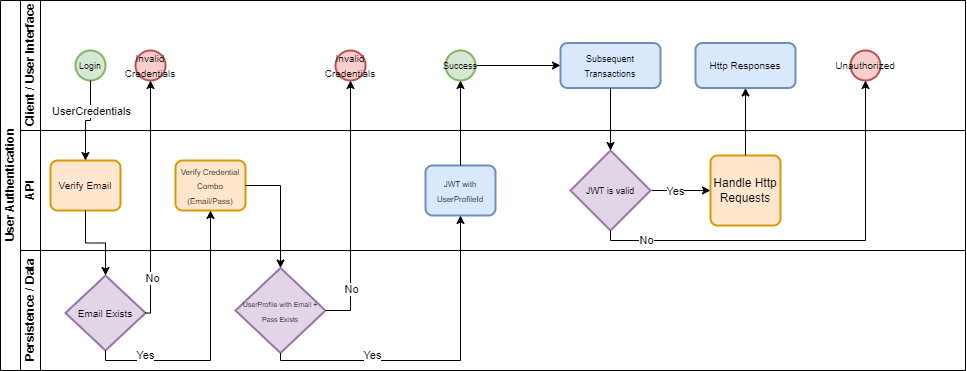

The diagram above was exported from draw.io. Its source (the exported page's mxGraphModel, read from the mxfile embedded in the PNG):
<mxGraphModel dx="678" dy="409" grid="1" gridSize="10" guides="1" tooltips="1" connect="1" arrows="1" fold="1" page="1" pageScale="1" pageWidth="850" pageHeight="1100" math="0" shadow="0">
  <root>
    <mxCell id="0" />
    <mxCell id="1" parent="0" />
    <mxCell id="vGdrbaIw6soc-wSYrkdy-1" value="User Authentication" style="swimlane;childLayout=stackLayout;resizeParent=1;resizeParentMax=0;horizontal=0;startSize=20;horizontalStack=0;html=1;" vertex="1" parent="1">
      <mxGeometry x="190" y="180" width="965" height="370" as="geometry" />
    </mxCell>
    <mxCell id="vGdrbaIw6soc-wSYrkdy-2" value="Client / User Interface" style="swimlane;startSize=20;horizontal=0;html=1;" vertex="1" parent="vGdrbaIw6soc-wSYrkdy-1">
      <mxGeometry x="20" width="945" height="130" as="geometry" />
    </mxCell>
    <mxCell id="vGdrbaIw6soc-wSYrkdy-37" style="edgeStyle=orthogonalEdgeStyle;rounded=0;orthogonalLoop=1;jettySize=auto;html=1;" edge="1" parent="vGdrbaIw6soc-wSYrkdy-2" source="vGdrbaIw6soc-wSYrkdy-5" target="vGdrbaIw6soc-wSYrkdy-36">
      <mxGeometry relative="1" as="geometry" />
    </mxCell>
    <mxCell id="vGdrbaIw6soc-wSYrkdy-5" value="&lt;font style=&quot;font-size: 9px;&quot;&gt;Success&lt;/font&gt;" style="strokeWidth=2;html=1;shape=mxgraph.flowchart.start_2;whiteSpace=wrap;fillColor=#d5e8d4;strokeColor=#82b366;" vertex="1" parent="vGdrbaIw6soc-wSYrkdy-2">
      <mxGeometry x="425" y="50" width="30" height="30" as="geometry" />
    </mxCell>
    <mxCell id="vGdrbaIw6soc-wSYrkdy-15" value="&lt;font size=&quot;1&quot;&gt;Invalid Credentials&lt;/font&gt;" style="strokeWidth=2;html=1;shape=mxgraph.flowchart.start_2;whiteSpace=wrap;fillColor=#f8cecc;strokeColor=#b85450;" vertex="1" parent="vGdrbaIw6soc-wSYrkdy-2">
      <mxGeometry x="115" y="50" width="30" height="30" as="geometry" />
    </mxCell>
    <mxCell id="vGdrbaIw6soc-wSYrkdy-24" value="&lt;font size=&quot;1&quot;&gt;Invalid Credentials&lt;/font&gt;" style="strokeWidth=2;html=1;shape=mxgraph.flowchart.start_2;whiteSpace=wrap;fillColor=#f8cecc;strokeColor=#b85450;" vertex="1" parent="vGdrbaIw6soc-wSYrkdy-2">
      <mxGeometry x="315" y="50" width="30" height="30" as="geometry" />
    </mxCell>
    <mxCell id="vGdrbaIw6soc-wSYrkdy-32" value="&lt;font style=&quot;font-size: 9px;&quot;&gt;Login&lt;/font&gt;" style="strokeWidth=2;html=1;shape=mxgraph.flowchart.start_2;whiteSpace=wrap;fillColor=#d5e8d4;strokeColor=#82b366;" vertex="1" parent="vGdrbaIw6soc-wSYrkdy-2">
      <mxGeometry x="55" y="50" width="30" height="30" as="geometry" />
    </mxCell>
    <mxCell id="vGdrbaIw6soc-wSYrkdy-36" value="&lt;font style=&quot;font-size: 9px;&quot;&gt;Subsequent Transactions&lt;/font&gt;" style="rounded=1;whiteSpace=wrap;html=1;absoluteArcSize=1;arcSize=14;strokeWidth=2;fillColor=#dae8fc;strokeColor=#6c8ebf;" vertex="1" parent="vGdrbaIw6soc-wSYrkdy-2">
      <mxGeometry x="540" y="42.5" width="100" height="45" as="geometry" />
    </mxCell>
    <mxCell id="vGdrbaIw6soc-wSYrkdy-45" value="&lt;font size=&quot;1&quot;&gt;Http Responses&lt;/font&gt;" style="rounded=1;whiteSpace=wrap;html=1;absoluteArcSize=1;arcSize=14;strokeWidth=2;fillColor=#dae8fc;strokeColor=#6c8ebf;" vertex="1" parent="vGdrbaIw6soc-wSYrkdy-2">
      <mxGeometry x="675" y="42.5" width="100" height="45" as="geometry" />
    </mxCell>
    <mxCell id="vGdrbaIw6soc-wSYrkdy-47" value="&lt;font size=&quot;1&quot;&gt;Unauthorized&lt;/font&gt;" style="strokeWidth=2;html=1;shape=mxgraph.flowchart.start_2;whiteSpace=wrap;fillColor=#f8cecc;strokeColor=#b85450;" vertex="1" parent="vGdrbaIw6soc-wSYrkdy-2">
      <mxGeometry x="830" y="50" width="30" height="30" as="geometry" />
    </mxCell>
    <mxCell id="vGdrbaIw6soc-wSYrkdy-3" value="API" style="swimlane;startSize=20;horizontal=0;html=1;" vertex="1" parent="vGdrbaIw6soc-wSYrkdy-1">
      <mxGeometry x="20" y="130" width="945" height="120" as="geometry" />
    </mxCell>
    <mxCell id="vGdrbaIw6soc-wSYrkdy-7" value="&lt;font size=&quot;1&quot;&gt;Verify Email&lt;/font&gt;" style="rounded=1;whiteSpace=wrap;html=1;absoluteArcSize=1;arcSize=14;strokeWidth=2;fillColor=#ffe6cc;strokeColor=#d79b00;" vertex="1" parent="vGdrbaIw6soc-wSYrkdy-3">
      <mxGeometry x="30" y="30" width="70" height="50" as="geometry" />
    </mxCell>
    <mxCell id="vGdrbaIw6soc-wSYrkdy-12" value="&lt;font style=&quot;font-size: 8px;&quot;&gt;Verify Credential Combo (Email/Pass)&lt;/font&gt;" style="rounded=1;whiteSpace=wrap;html=1;absoluteArcSize=1;arcSize=14;strokeWidth=2;fillColor=#ffe6cc;strokeColor=#d79b00;" vertex="1" parent="vGdrbaIw6soc-wSYrkdy-3">
      <mxGeometry x="155" y="30" width="70" height="50" as="geometry" />
    </mxCell>
    <mxCell id="vGdrbaIw6soc-wSYrkdy-29" value="&lt;font style=&quot;font-size: 8px;&quot;&gt;JWT with UserProfileId&lt;/font&gt;" style="rounded=1;whiteSpace=wrap;html=1;absoluteArcSize=1;arcSize=14;strokeWidth=2;fillColor=#dae8fc;strokeColor=#6c8ebf;" vertex="1" parent="vGdrbaIw6soc-wSYrkdy-3">
      <mxGeometry x="405" y="35" width="70" height="50" as="geometry" />
    </mxCell>
    <mxCell id="vGdrbaIw6soc-wSYrkdy-43" style="edgeStyle=orthogonalEdgeStyle;rounded=0;orthogonalLoop=1;jettySize=auto;html=1;entryX=0;entryY=0.5;entryDx=0;entryDy=0;" edge="1" parent="vGdrbaIw6soc-wSYrkdy-3" source="vGdrbaIw6soc-wSYrkdy-40" target="vGdrbaIw6soc-wSYrkdy-42">
      <mxGeometry relative="1" as="geometry" />
    </mxCell>
    <mxCell id="vGdrbaIw6soc-wSYrkdy-51" value="Yes" style="edgeLabel;html=1;align=center;verticalAlign=middle;resizable=0;points=[];" vertex="1" connectable="0" parent="vGdrbaIw6soc-wSYrkdy-43">
      <mxGeometry x="-0.1802" y="-1" relative="1" as="geometry">
        <mxPoint as="offset" />
      </mxGeometry>
    </mxCell>
    <mxCell id="vGdrbaIw6soc-wSYrkdy-40" value="&lt;font style=&quot;font-size: 9px;&quot;&gt;JWT is valid&lt;/font&gt;" style="strokeWidth=2;html=1;shape=mxgraph.flowchart.decision;whiteSpace=wrap;fillColor=#e1d5e7;strokeColor=#9673a6;" vertex="1" parent="vGdrbaIw6soc-wSYrkdy-3">
      <mxGeometry x="550" y="20" width="80" height="80" as="geometry" />
    </mxCell>
    <mxCell id="vGdrbaIw6soc-wSYrkdy-42" value="Handle Http Requests" style="rounded=1;whiteSpace=wrap;html=1;absoluteArcSize=1;arcSize=14;strokeWidth=2;fillColor=#ffe6cc;strokeColor=#d79b00;" vertex="1" parent="vGdrbaIw6soc-wSYrkdy-3">
      <mxGeometry x="690" y="25" width="70" height="70" as="geometry" />
    </mxCell>
    <mxCell id="vGdrbaIw6soc-wSYrkdy-4" value="Persistence / Data" style="swimlane;startSize=20;horizontal=0;html=1;" vertex="1" parent="vGdrbaIw6soc-wSYrkdy-1">
      <mxGeometry x="20" y="250" width="945" height="120" as="geometry" />
    </mxCell>
    <mxCell id="vGdrbaIw6soc-wSYrkdy-10" value="&lt;font size=&quot;1&quot;&gt;Email Exists&lt;/font&gt;" style="strokeWidth=2;html=1;shape=mxgraph.flowchart.decision;whiteSpace=wrap;fillColor=#e1d5e7;strokeColor=#9673a6;" vertex="1" parent="vGdrbaIw6soc-wSYrkdy-4">
      <mxGeometry x="45" y="25" width="80" height="75" as="geometry" />
    </mxCell>
    <mxCell id="vGdrbaIw6soc-wSYrkdy-20" value="&lt;font style=&quot;font-size: 7px;&quot;&gt;UserProfile with Email + Pass Exists&lt;/font&gt;" style="strokeWidth=2;html=1;shape=mxgraph.flowchart.decision;whiteSpace=wrap;fillColor=#e1d5e7;strokeColor=#9673a6;" vertex="1" parent="vGdrbaIw6soc-wSYrkdy-4">
      <mxGeometry x="215" y="17.5" width="90" height="85" as="geometry" />
    </mxCell>
    <mxCell id="vGdrbaIw6soc-wSYrkdy-11" style="edgeStyle=orthogonalEdgeStyle;rounded=0;orthogonalLoop=1;jettySize=auto;html=1;entryX=0.5;entryY=0;entryDx=0;entryDy=0;entryPerimeter=0;" edge="1" parent="vGdrbaIw6soc-wSYrkdy-1" source="vGdrbaIw6soc-wSYrkdy-7" target="vGdrbaIw6soc-wSYrkdy-10">
      <mxGeometry relative="1" as="geometry" />
    </mxCell>
    <mxCell id="vGdrbaIw6soc-wSYrkdy-21" style="edgeStyle=orthogonalEdgeStyle;rounded=0;orthogonalLoop=1;jettySize=auto;html=1;entryX=0.5;entryY=1;entryDx=0;entryDy=0;entryPerimeter=0;" edge="1" parent="vGdrbaIw6soc-wSYrkdy-1" source="vGdrbaIw6soc-wSYrkdy-10" target="vGdrbaIw6soc-wSYrkdy-15">
      <mxGeometry relative="1" as="geometry">
        <Array as="points">
          <mxPoint x="150" y="312" />
        </Array>
      </mxGeometry>
    </mxCell>
    <mxCell id="vGdrbaIw6soc-wSYrkdy-25" value="No" style="edgeLabel;html=1;align=center;verticalAlign=middle;resizable=0;points=[];" vertex="1" connectable="0" parent="vGdrbaIw6soc-wSYrkdy-21">
      <mxGeometry x="-0.6692" y="-2" relative="1" as="geometry">
        <mxPoint as="offset" />
      </mxGeometry>
    </mxCell>
    <mxCell id="vGdrbaIw6soc-wSYrkdy-22" style="edgeStyle=orthogonalEdgeStyle;rounded=0;orthogonalLoop=1;jettySize=auto;html=1;entryX=0.5;entryY=1;entryDx=0;entryDy=0;" edge="1" parent="vGdrbaIw6soc-wSYrkdy-1" source="vGdrbaIw6soc-wSYrkdy-10" target="vGdrbaIw6soc-wSYrkdy-12">
      <mxGeometry relative="1" as="geometry">
        <Array as="points">
          <mxPoint x="105" y="360" />
          <mxPoint x="210" y="360" />
        </Array>
      </mxGeometry>
    </mxCell>
    <mxCell id="vGdrbaIw6soc-wSYrkdy-26" value="Yes" style="edgeLabel;html=1;align=center;verticalAlign=middle;resizable=0;points=[];" vertex="1" connectable="0" parent="vGdrbaIw6soc-wSYrkdy-22">
      <mxGeometry x="-0.6215" y="5" relative="1" as="geometry">
        <mxPoint as="offset" />
      </mxGeometry>
    </mxCell>
    <mxCell id="vGdrbaIw6soc-wSYrkdy-23" style="edgeStyle=orthogonalEdgeStyle;rounded=0;orthogonalLoop=1;jettySize=auto;html=1;entryX=0.5;entryY=0;entryDx=0;entryDy=0;entryPerimeter=0;" edge="1" parent="vGdrbaIw6soc-wSYrkdy-1" source="vGdrbaIw6soc-wSYrkdy-12" target="vGdrbaIw6soc-wSYrkdy-20">
      <mxGeometry relative="1" as="geometry">
        <Array as="points">
          <mxPoint x="280" y="185" />
        </Array>
      </mxGeometry>
    </mxCell>
    <mxCell id="vGdrbaIw6soc-wSYrkdy-27" style="edgeStyle=orthogonalEdgeStyle;rounded=0;orthogonalLoop=1;jettySize=auto;html=1;entryX=0.5;entryY=1;entryDx=0;entryDy=0;entryPerimeter=0;" edge="1" parent="vGdrbaIw6soc-wSYrkdy-1" source="vGdrbaIw6soc-wSYrkdy-20" target="vGdrbaIw6soc-wSYrkdy-24">
      <mxGeometry relative="1" as="geometry" />
    </mxCell>
    <mxCell id="vGdrbaIw6soc-wSYrkdy-28" value="No" style="edgeLabel;html=1;align=center;verticalAlign=middle;resizable=0;points=[];" vertex="1" connectable="0" parent="vGdrbaIw6soc-wSYrkdy-27">
      <mxGeometry x="-0.6375" y="-1" relative="1" as="geometry">
        <mxPoint as="offset" />
      </mxGeometry>
    </mxCell>
    <mxCell id="vGdrbaIw6soc-wSYrkdy-30" style="edgeStyle=orthogonalEdgeStyle;rounded=0;orthogonalLoop=1;jettySize=auto;html=1;entryX=0.5;entryY=1;entryDx=0;entryDy=0;" edge="1" parent="vGdrbaIw6soc-wSYrkdy-1" source="vGdrbaIw6soc-wSYrkdy-20" target="vGdrbaIw6soc-wSYrkdy-29">
      <mxGeometry relative="1" as="geometry">
        <Array as="points">
          <mxPoint x="280" y="360" />
          <mxPoint x="460" y="360" />
        </Array>
      </mxGeometry>
    </mxCell>
    <mxCell id="vGdrbaIw6soc-wSYrkdy-31" value="Yes" style="edgeLabel;html=1;align=center;verticalAlign=middle;resizable=0;points=[];" vertex="1" connectable="0" parent="vGdrbaIw6soc-wSYrkdy-30">
      <mxGeometry x="-0.4004" y="5" relative="1" as="geometry">
        <mxPoint as="offset" />
      </mxGeometry>
    </mxCell>
    <mxCell id="vGdrbaIw6soc-wSYrkdy-33" style="edgeStyle=orthogonalEdgeStyle;rounded=0;orthogonalLoop=1;jettySize=auto;html=1;entryX=0.5;entryY=0;entryDx=0;entryDy=0;" edge="1" parent="vGdrbaIw6soc-wSYrkdy-1" source="vGdrbaIw6soc-wSYrkdy-32" target="vGdrbaIw6soc-wSYrkdy-7">
      <mxGeometry relative="1" as="geometry" />
    </mxCell>
    <mxCell id="vGdrbaIw6soc-wSYrkdy-34" value="UserCredentials" style="edgeLabel;html=1;align=center;verticalAlign=middle;resizable=0;points=[];" vertex="1" connectable="0" parent="vGdrbaIw6soc-wSYrkdy-33">
      <mxGeometry x="-0.2706" y="1" relative="1" as="geometry">
        <mxPoint as="offset" />
      </mxGeometry>
    </mxCell>
    <mxCell id="vGdrbaIw6soc-wSYrkdy-35" style="edgeStyle=orthogonalEdgeStyle;rounded=0;orthogonalLoop=1;jettySize=auto;html=1;entryX=0.5;entryY=1;entryDx=0;entryDy=0;entryPerimeter=0;" edge="1" parent="vGdrbaIw6soc-wSYrkdy-1" source="vGdrbaIw6soc-wSYrkdy-29" target="vGdrbaIw6soc-wSYrkdy-5">
      <mxGeometry relative="1" as="geometry" />
    </mxCell>
    <mxCell id="vGdrbaIw6soc-wSYrkdy-41" style="edgeStyle=orthogonalEdgeStyle;rounded=0;orthogonalLoop=1;jettySize=auto;html=1;entryX=0.5;entryY=0;entryDx=0;entryDy=0;entryPerimeter=0;" edge="1" parent="vGdrbaIw6soc-wSYrkdy-1" source="vGdrbaIw6soc-wSYrkdy-36" target="vGdrbaIw6soc-wSYrkdy-40">
      <mxGeometry relative="1" as="geometry" />
    </mxCell>
    <mxCell id="vGdrbaIw6soc-wSYrkdy-46" style="edgeStyle=orthogonalEdgeStyle;rounded=0;orthogonalLoop=1;jettySize=auto;html=1;entryX=0.5;entryY=1;entryDx=0;entryDy=0;" edge="1" parent="vGdrbaIw6soc-wSYrkdy-1" source="vGdrbaIw6soc-wSYrkdy-42" target="vGdrbaIw6soc-wSYrkdy-45">
      <mxGeometry relative="1" as="geometry" />
    </mxCell>
    <mxCell id="vGdrbaIw6soc-wSYrkdy-50" style="edgeStyle=orthogonalEdgeStyle;rounded=0;orthogonalLoop=1;jettySize=auto;html=1;entryX=0.5;entryY=1;entryDx=0;entryDy=0;entryPerimeter=0;" edge="1" parent="vGdrbaIw6soc-wSYrkdy-1" source="vGdrbaIw6soc-wSYrkdy-40" target="vGdrbaIw6soc-wSYrkdy-47">
      <mxGeometry relative="1" as="geometry">
        <Array as="points">
          <mxPoint x="610" y="240" />
          <mxPoint x="865" y="240" />
        </Array>
      </mxGeometry>
    </mxCell>
    <mxCell id="vGdrbaIw6soc-wSYrkdy-52" value="No" style="edgeLabel;html=1;align=center;verticalAlign=middle;resizable=0;points=[];" vertex="1" connectable="0" parent="vGdrbaIw6soc-wSYrkdy-50">
      <mxGeometry x="-0.7823" relative="1" as="geometry">
        <mxPoint as="offset" />
      </mxGeometry>
    </mxCell>
  </root>
</mxGraphModel>